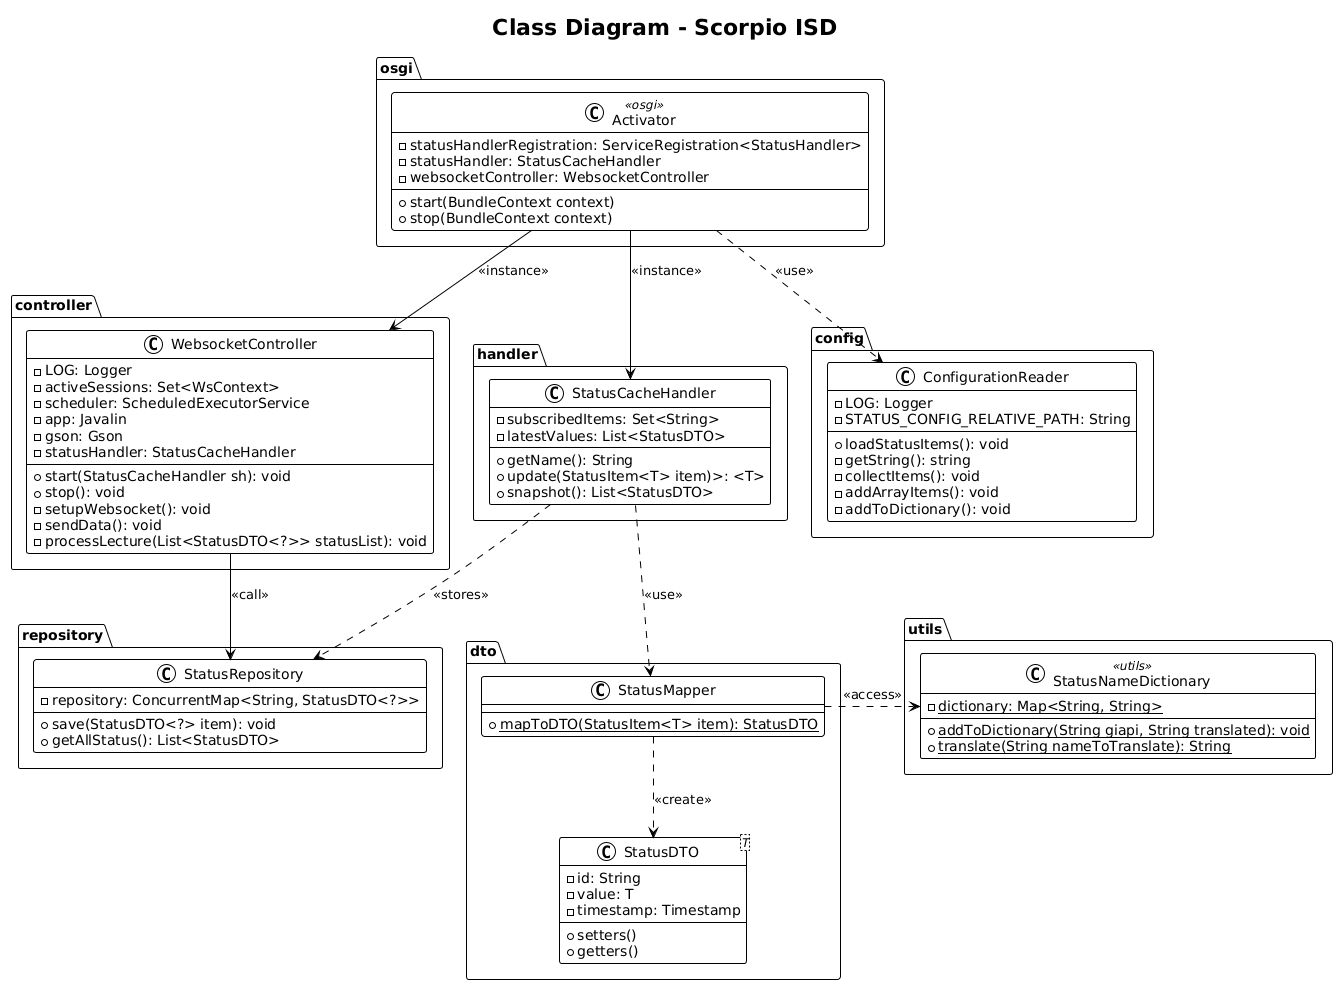

The diagram above was rendered by PlantUML. Its source (embedded in the PNG):
@startuml
title Class Diagram - Scorpio ISD
!theme plain
package utils {
    class StatusNameDictionary <<utils>>{
    - {static} dictionary: Map<String, String>
    + {static} addToDictionary(String giapi, String translated): void
    + {static} translate(String nameToTranslate): String
    }
}

package config {
    class ConfigurationReader {
    -LOG: Logger
    -STATUS_CONFIG_RELATIVE_PATH: String
    +loadStatusItems(): void
    -getString(): string
    -collectItems(): void
    -addArrayItems(): void
    -addToDictionary(): void
    }
}

package controller {
    class WebsocketController {
    -LOG: Logger
    -activeSessions: Set<WsContext>
    -scheduler: ScheduledExecutorService
    -app: Javalin
    -gson: Gson
    -statusHandler: StatusCacheHandler
    
    +start(StatusCacheHandler sh): void
    +stop(): void
    -setupWebsocket(): void
    -sendData(): void
    -processLecture(List<StatusDTO<?>> statusList): void
    }
}

package dto{
    class StatusMapper{
    + {static} mapToDTO(StatusItem<T> item): StatusDTO
    }
    
    
    class StatusDTO<T>{
    -id: String
    -value: T
    -timestamp: Timestamp
    +setters()
    +getters()
    }
}

package "handler" {
    class StatusCacheHandler{
    -subscribedItems: Set<String>
    -latestValues: List<StatusDTO>
    
    +getName(): String
    +update(StatusItem<T> item)>: <T>
    +snapshot(): List<StatusDTO>
    }

}

package "repository" {
    class StatusRepository{
    -repository: ConcurrentMap<String, StatusDTO<?>>
    
    +save(StatusDTO<?> item): void
    +getAllStatus(): List<StatusDTO>
    }
    
}

package osgi {
    class Activator <<osgi>>{
    -statusHandlerRegistration: ServiceRegistration<StatusHandler>
    -statusHandler: StatusCacheHandler
    -websocketController: WebsocketController
    +start(BundleContext context)
    +stop(BundleContext context)
    }
}
Activator..>ConfigurationReader: <<use>>
Activator-->WebsocketController: <<instance>>
Activator-->StatusCacheHandler: <<instance>>

WebsocketController->StatusRepository : <<call>>
StatusCacheHandler..>StatusRepository: <<stores>>
StatusCacheHandler..>StatusMapper: <<use>>

StatusMapper..>StatusDTO: <<create>>
StatusMapper..>StatusNameDictionary: <<access>>
StatusNameDictionary -[hidden]right- StatusMapper
ConfigurationReader -[hidden]left- StatusCacheHandler
@enduml